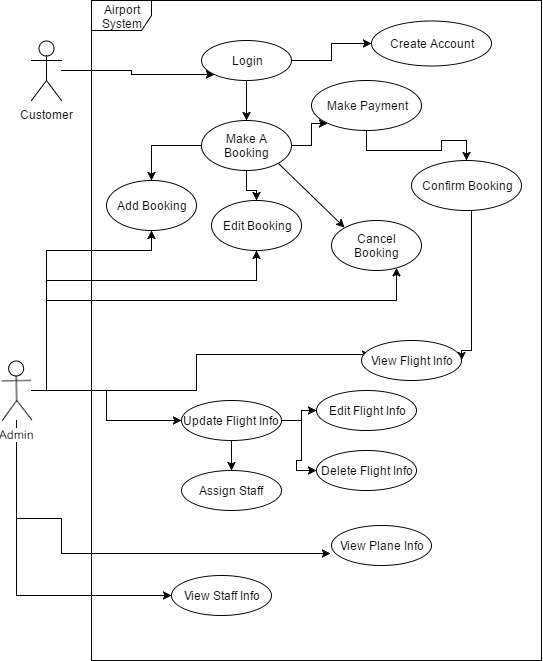

The diagram above was exported from draw.io. Its source (the exported page's mxGraphModel, read from the mxfile embedded in the PNG):
<mxGraphModel dx="1426" dy="769" grid="1" gridSize="10" guides="1" tooltips="1" connect="1" arrows="1" fold="1" page="1" pageScale="1" pageWidth="826" pageHeight="1169" background="#ffffff" math="0" shadow="0">
  <root>
    <mxCell id="0" />
    <mxCell id="1" parent="0" />
    <mxCell id="9" style="edgeStyle=orthogonalEdgeStyle;rounded=0;html=1;entryX=0;entryY=1;jettySize=auto;orthogonalLoop=1;" parent="1" source="2" target="3" edge="1">
      <mxGeometry relative="1" as="geometry" />
    </mxCell>
    <mxCell id="2" value="Customer" style="shape=umlActor;verticalLabelPosition=bottom;labelBackgroundColor=#ffffff;verticalAlign=top;html=1;" parent="1" vertex="1">
      <mxGeometry x="60" y="100" width="30" height="60" as="geometry" />
    </mxCell>
    <mxCell id="10" style="edgeStyle=orthogonalEdgeStyle;rounded=0;html=1;entryX=0;entryY=0.5;jettySize=auto;orthogonalLoop=1;" parent="1" source="3" target="4" edge="1">
      <mxGeometry relative="1" as="geometry" />
    </mxCell>
    <mxCell id="12" style="edgeStyle=orthogonalEdgeStyle;rounded=0;html=1;jettySize=auto;orthogonalLoop=1;" parent="1" source="3" target="6" edge="1">
      <mxGeometry relative="1" as="geometry" />
    </mxCell>
    <mxCell id="3" value="Login" style="ellipse;whiteSpace=wrap;html=1;" parent="1" vertex="1">
      <mxGeometry x="230" y="100" width="90" height="40" as="geometry" />
    </mxCell>
    <mxCell id="4" value="Create Account" style="ellipse;whiteSpace=wrap;html=1;" parent="1" vertex="1">
      <mxGeometry x="400" y="80" width="120" height="45" as="geometry" />
    </mxCell>
    <mxCell id="15" style="edgeStyle=orthogonalEdgeStyle;rounded=0;html=1;jettySize=auto;orthogonalLoop=1;" parent="1" source="6" target="13" edge="1">
      <mxGeometry relative="1" as="geometry" />
    </mxCell>
    <mxCell id="17" style="edgeStyle=orthogonalEdgeStyle;rounded=0;html=1;entryX=0.5;entryY=0;jettySize=auto;orthogonalLoop=1;" parent="1" source="6" target="16" edge="1">
      <mxGeometry relative="1" as="geometry" />
    </mxCell>
    <mxCell id="48" style="edgeStyle=orthogonalEdgeStyle;rounded=0;html=1;entryX=0;entryY=1;jettySize=auto;orthogonalLoop=1;" parent="1" source="6" target="47" edge="1">
      <mxGeometry relative="1" as="geometry" />
    </mxCell>
    <mxCell id="6" value="Make A Booking" style="ellipse;whiteSpace=wrap;html=1;" parent="1" vertex="1">
      <mxGeometry x="230" y="180" width="90" height="50" as="geometry" />
    </mxCell>
    <mxCell id="29" style="edgeStyle=orthogonalEdgeStyle;rounded=0;html=1;entryX=1;entryY=0.5;jettySize=auto;orthogonalLoop=1;" parent="1" source="7" target="28" edge="1">
      <mxGeometry relative="1" as="geometry">
        <Array as="points">
          <mxPoint x="500" y="410" />
        </Array>
      </mxGeometry>
    </mxCell>
    <mxCell id="7" value="Confirm Booking" style="ellipse;whiteSpace=wrap;html=1;" parent="1" vertex="1">
      <mxGeometry x="440" y="220" width="110" height="50" as="geometry" />
    </mxCell>
    <mxCell id="13" value="Add Booking" style="ellipse;whiteSpace=wrap;html=1;" parent="1" vertex="1">
      <mxGeometry x="135" y="240" width="90" height="50" as="geometry" />
    </mxCell>
    <mxCell id="16" value="Edit Booking" style="ellipse;whiteSpace=wrap;html=1;" parent="1" vertex="1">
      <mxGeometry x="240" y="260" width="90" height="50" as="geometry" />
    </mxCell>
    <mxCell id="18" value="Cancel Booking" style="ellipse;whiteSpace=wrap;html=1;" parent="1" vertex="1">
      <mxGeometry x="360" y="280" width="90" height="50" as="geometry" />
    </mxCell>
    <mxCell id="19" value="" style="endArrow=classic;html=1;exitX=1;exitY=1;entryX=0;entryY=0;" parent="1" source="6" target="18" edge="1">
      <mxGeometry width="50" height="50" relative="1" as="geometry">
        <mxPoint x="310" y="240" as="sourcePoint" />
        <mxPoint x="410" y="360" as="targetPoint" />
        <Array as="points" />
      </mxGeometry>
    </mxCell>
    <mxCell id="22" style="edgeStyle=orthogonalEdgeStyle;rounded=0;html=1;jettySize=auto;orthogonalLoop=1;" parent="1" source="20" target="16" edge="1">
      <mxGeometry relative="1" as="geometry">
        <Array as="points">
          <mxPoint x="75" y="340" />
          <mxPoint x="285" y="340" />
        </Array>
      </mxGeometry>
    </mxCell>
    <mxCell id="23" style="edgeStyle=orthogonalEdgeStyle;rounded=0;html=1;jettySize=auto;orthogonalLoop=1;" parent="1" source="20" target="18" edge="1">
      <mxGeometry relative="1" as="geometry">
        <Array as="points">
          <mxPoint x="75" y="360" />
          <mxPoint x="425" y="360" />
        </Array>
      </mxGeometry>
    </mxCell>
    <mxCell id="24" style="edgeStyle=orthogonalEdgeStyle;rounded=0;html=1;jettySize=auto;orthogonalLoop=1;" parent="1" source="20" target="13" edge="1">
      <mxGeometry relative="1" as="geometry">
        <Array as="points">
          <mxPoint x="75" y="310" />
          <mxPoint x="180" y="310" />
        </Array>
      </mxGeometry>
    </mxCell>
    <mxCell id="30" style="edgeStyle=orthogonalEdgeStyle;rounded=0;html=1;entryX=0.09;entryY=0.35;entryPerimeter=0;jettySize=auto;orthogonalLoop=1;" parent="1" source="20" target="28" edge="1">
      <mxGeometry relative="1" as="geometry" />
    </mxCell>
    <mxCell id="32" style="edgeStyle=orthogonalEdgeStyle;rounded=0;html=1;entryX=0;entryY=0.5;jettySize=auto;orthogonalLoop=1;" parent="1" source="20" target="31" edge="1">
      <mxGeometry relative="1" as="geometry" />
    </mxCell>
    <mxCell id="40" style="edgeStyle=orthogonalEdgeStyle;rounded=0;html=1;entryX=-0.01;entryY=0.7;entryPerimeter=0;jettySize=auto;orthogonalLoop=1;" parent="1" source="20" target="39" edge="1">
      <mxGeometry relative="1" as="geometry">
        <Array as="points">
          <mxPoint x="90" y="578" />
        </Array>
      </mxGeometry>
    </mxCell>
    <mxCell id="45" style="edgeStyle=orthogonalEdgeStyle;rounded=0;html=1;entryX=0;entryY=0.5;jettySize=auto;orthogonalLoop=1;" parent="1" source="20" target="44" edge="1">
      <mxGeometry relative="1" as="geometry">
        <Array as="points">
          <mxPoint x="45" y="655" />
        </Array>
      </mxGeometry>
    </mxCell>
    <mxCell id="20" value="Admin" style="shape=umlActor;verticalLabelPosition=bottom;labelBackgroundColor=#ffffff;verticalAlign=top;html=1;rotation=-1;" parent="1" vertex="1">
      <mxGeometry x="30" y="420" width="30" height="60" as="geometry" />
    </mxCell>
    <mxCell id="21" value="Airport System" style="shape=umlFrame;whiteSpace=wrap;html=1;" parent="1" vertex="1">
      <mxGeometry x="120" y="60" width="450" height="660" as="geometry" />
    </mxCell>
    <mxCell id="28" value="View Flight Info" style="ellipse;whiteSpace=wrap;html=1;" parent="1" vertex="1">
      <mxGeometry x="390" y="400" width="100" height="40" as="geometry" />
    </mxCell>
    <mxCell id="37" style="edgeStyle=orthogonalEdgeStyle;rounded=0;html=1;entryX=0;entryY=0.5;jettySize=auto;orthogonalLoop=1;" parent="1" source="31" target="35" edge="1">
      <mxGeometry relative="1" as="geometry" />
    </mxCell>
    <mxCell id="38" style="edgeStyle=orthogonalEdgeStyle;rounded=0;html=1;entryX=0;entryY=0.5;jettySize=auto;orthogonalLoop=1;" parent="1" source="31" target="33" edge="1">
      <mxGeometry relative="1" as="geometry" />
    </mxCell>
    <mxCell id="43" style="edgeStyle=orthogonalEdgeStyle;rounded=0;html=1;jettySize=auto;orthogonalLoop=1;" parent="1" source="31" target="42" edge="1">
      <mxGeometry relative="1" as="geometry" />
    </mxCell>
    <mxCell id="31" value="Update Flight Info" style="ellipse;whiteSpace=wrap;html=1;" parent="1" vertex="1">
      <mxGeometry x="210" y="460" width="100" height="40" as="geometry" />
    </mxCell>
    <mxCell id="33" value="Delete Flight Info" style="ellipse;whiteSpace=wrap;html=1;" parent="1" vertex="1">
      <mxGeometry x="345" y="510" width="100" height="40" as="geometry" />
    </mxCell>
    <mxCell id="35" value="Edit Flight Info" style="ellipse;whiteSpace=wrap;html=1;" parent="1" vertex="1">
      <mxGeometry x="345" y="450" width="100" height="40" as="geometry" />
    </mxCell>
    <mxCell id="39" value="View Plane Info" style="ellipse;whiteSpace=wrap;html=1;" parent="1" vertex="1">
      <mxGeometry x="360" y="585" width="100" height="40" as="geometry" />
    </mxCell>
    <mxCell id="42" value="Assign Staff" style="ellipse;whiteSpace=wrap;html=1;" parent="1" vertex="1">
      <mxGeometry x="210" y="530" width="100" height="40" as="geometry" />
    </mxCell>
    <mxCell id="44" value="View Staff Info" style="ellipse;whiteSpace=wrap;html=1;" parent="1" vertex="1">
      <mxGeometry x="200" y="635" width="100" height="40" as="geometry" />
    </mxCell>
    <mxCell id="49" style="edgeStyle=orthogonalEdgeStyle;rounded=0;html=1;jettySize=auto;orthogonalLoop=1;" parent="1" source="47" target="7" edge="1">
      <mxGeometry relative="1" as="geometry" />
    </mxCell>
    <mxCell id="47" value="Make Payment" style="ellipse;whiteSpace=wrap;html=1;" parent="1" vertex="1">
      <mxGeometry x="340" y="140" width="110" height="50" as="geometry" />
    </mxCell>
  </root>
</mxGraphModel>